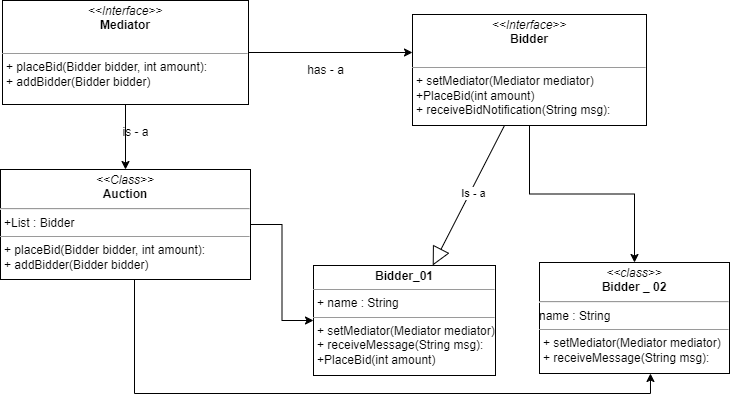

The diagram above was exported from draw.io. Its source (the exported page's mxGraphModel, read from the mxfile embedded in the PNG):
<mxGraphModel dx="864" dy="516" grid="0" gridSize="10" guides="1" tooltips="1" connect="1" arrows="1" fold="1" page="1" pageScale="1" pageWidth="850" pageHeight="1100" math="0" shadow="0">
  <root>
    <mxCell id="0" />
    <mxCell id="1" parent="0" />
    <mxCell id="ipqUyvThOUOvIBSDK6ap-16" value="" style="edgeStyle=orthogonalEdgeStyle;rounded=0;orthogonalLoop=1;jettySize=auto;html=1;" edge="1" parent="1" source="ipqUyvThOUOvIBSDK6ap-1" target="ipqUyvThOUOvIBSDK6ap-15">
      <mxGeometry relative="1" as="geometry" />
    </mxCell>
    <mxCell id="ipqUyvThOUOvIBSDK6ap-1" value="&lt;p style=&quot;margin:0px;margin-top:4px;text-align:center;&quot;&gt;&lt;i&gt;&amp;lt;&amp;lt;Interface&amp;gt;&amp;gt;&lt;/i&gt;&lt;br&gt;&lt;b&gt;Bidder&lt;/b&gt;&lt;/p&gt;&lt;p style=&quot;margin:0px;margin-left:4px;&quot;&gt;&lt;br&gt;&lt;/p&gt;&lt;hr size=&quot;1&quot;&gt;&lt;p style=&quot;margin:0px;margin-left:4px;&quot;&gt;+ setMediator(Mediator mediator)&lt;/p&gt;&lt;p style=&quot;margin:0px;margin-left:4px;&quot;&gt;+PlaceBid(int amount)&lt;br&gt;+ receiveBidNotification(String msg):&lt;/p&gt;" style="verticalAlign=top;align=left;overflow=fill;fontSize=12;fontFamily=Helvetica;html=1;whiteSpace=wrap;" vertex="1" parent="1">
      <mxGeometry x="508" y="78" width="234" height="111" as="geometry" />
    </mxCell>
    <mxCell id="ipqUyvThOUOvIBSDK6ap-18" value="" style="edgeStyle=orthogonalEdgeStyle;rounded=0;orthogonalLoop=1;jettySize=auto;html=1;" edge="1" parent="1" source="ipqUyvThOUOvIBSDK6ap-2" target="ipqUyvThOUOvIBSDK6ap-17">
      <mxGeometry relative="1" as="geometry" />
    </mxCell>
    <mxCell id="ipqUyvThOUOvIBSDK6ap-25" style="edgeStyle=orthogonalEdgeStyle;rounded=0;orthogonalLoop=1;jettySize=auto;html=1;" edge="1" parent="1" source="ipqUyvThOUOvIBSDK6ap-2">
      <mxGeometry relative="1" as="geometry">
        <mxPoint x="508" y="116" as="targetPoint" />
        <Array as="points">
          <mxPoint x="508" y="116" />
        </Array>
      </mxGeometry>
    </mxCell>
    <mxCell id="ipqUyvThOUOvIBSDK6ap-2" value="&lt;p style=&quot;margin:0px;margin-top:4px;text-align:center;&quot;&gt;&lt;i&gt;&amp;lt;&amp;lt;Interface&amp;gt;&amp;gt;&lt;/i&gt;&lt;br&gt;&lt;b&gt;Mediator&lt;/b&gt;&lt;/p&gt;&lt;p style=&quot;margin:0px;margin-left:4px;&quot;&gt;&lt;br&gt;&lt;/p&gt;&lt;hr size=&quot;1&quot;&gt;&lt;p style=&quot;margin:0px;margin-left:4px;&quot;&gt;+ placeBid(Bidder bidder, int amount):&lt;br&gt;&lt;/p&gt;&lt;p style=&quot;margin:0px;margin-left:4px;&quot;&gt;+ addBidder(Bidder bidder)&lt;/p&gt;" style="verticalAlign=top;align=left;overflow=fill;fontSize=12;fontFamily=Helvetica;html=1;whiteSpace=wrap;" vertex="1" parent="1">
      <mxGeometry x="98" y="64" width="246" height="104" as="geometry" />
    </mxCell>
    <mxCell id="ipqUyvThOUOvIBSDK6ap-7" value="has - a" style="text;html=1;align=center;verticalAlign=middle;resizable=0;points=[];autosize=1;strokeColor=none;fillColor=none;" vertex="1" parent="1">
      <mxGeometry x="393" y="120.5" width="55" height="26" as="geometry" />
    </mxCell>
    <mxCell id="ipqUyvThOUOvIBSDK6ap-8" value="" style="endArrow=block;endSize=16;endFill=0;html=1;rounded=0;exitX=0.5;exitY=1;exitDx=0;exitDy=0;" edge="1" parent="1" target="ipqUyvThOUOvIBSDK6ap-9">
      <mxGeometry x="-1" y="107" width="160" relative="1" as="geometry">
        <mxPoint x="600" y="189" as="sourcePoint" />
        <mxPoint x="602" y="305" as="targetPoint" />
        <Array as="points" />
        <mxPoint x="-103" y="79" as="offset" />
      </mxGeometry>
    </mxCell>
    <mxCell id="ipqUyvThOUOvIBSDK6ap-14" value="Is - a" style="edgeLabel;html=1;align=center;verticalAlign=middle;resizable=0;points=[];" vertex="1" connectable="0" parent="ipqUyvThOUOvIBSDK6ap-8">
      <mxGeometry x="-0.0623" y="3" relative="1" as="geometry">
        <mxPoint as="offset" />
      </mxGeometry>
    </mxCell>
    <mxCell id="ipqUyvThOUOvIBSDK6ap-9" value="&lt;p style=&quot;margin:0px;margin-top:4px;text-align:center;&quot;&gt;&lt;b&gt;Bidder_01&lt;/b&gt;&lt;/p&gt;&lt;hr size=&quot;1&quot;&gt;&lt;p style=&quot;margin:0px;margin-left:4px;&quot;&gt;+ name : String&lt;/p&gt;&lt;hr size=&quot;1&quot;&gt;&lt;p style=&quot;margin:0px;margin-left:4px;&quot;&gt;+ setMediator(Mediator mediator)&lt;br style=&quot;border-color: var(--border-color);&quot;&gt;+ receiveMessage(String msg):&lt;br&gt;&lt;/p&gt;&lt;p style=&quot;margin:0px;margin-left:4px;&quot;&gt;+PlaceBid(int amount)&lt;br&gt;&lt;/p&gt;" style="verticalAlign=top;align=left;overflow=fill;fontSize=12;fontFamily=Helvetica;html=1;whiteSpace=wrap;" vertex="1" parent="1">
      <mxGeometry x="409" y="329" width="182" height="110" as="geometry" />
    </mxCell>
    <mxCell id="ipqUyvThOUOvIBSDK6ap-15" value="&lt;p style=&quot;margin:0px;margin-top:4px;text-align:center;&quot;&gt;&lt;i&gt;&amp;lt;&amp;lt;class&amp;gt;&amp;gt;&lt;/i&gt;&lt;br&gt;&lt;b&gt;Bidder _ 02&lt;/b&gt;&lt;/p&gt;&lt;hr&gt;name : String&lt;br&gt;&lt;hr size=&quot;1&quot;&gt;&lt;p style=&quot;margin:0px;margin-left:4px;&quot;&gt;+ setMediator(Mediator mediator)&lt;br&gt;+ receiveMessage(String msg):&lt;/p&gt;" style="verticalAlign=top;align=left;overflow=fill;fontSize=12;fontFamily=Helvetica;html=1;whiteSpace=wrap;" vertex="1" parent="1">
      <mxGeometry x="635" y="326" width="190" height="111" as="geometry" />
    </mxCell>
    <mxCell id="ipqUyvThOUOvIBSDK6ap-20" style="edgeStyle=orthogonalEdgeStyle;rounded=0;orthogonalLoop=1;jettySize=auto;html=1;entryX=0;entryY=0.5;entryDx=0;entryDy=0;" edge="1" parent="1" source="ipqUyvThOUOvIBSDK6ap-17" target="ipqUyvThOUOvIBSDK6ap-9">
      <mxGeometry relative="1" as="geometry" />
    </mxCell>
    <mxCell id="ipqUyvThOUOvIBSDK6ap-17" value="&lt;p style=&quot;margin:0px;margin-top:4px;text-align:center;&quot;&gt;&lt;i&gt;&amp;lt;&amp;lt;Class&amp;gt;&amp;gt;&lt;/i&gt;&lt;br&gt;&lt;b&gt;Auction&lt;/b&gt;&lt;/p&gt;&lt;hr&gt;&lt;p style=&quot;margin:0px;margin-left:4px;&quot;&gt;+List : Bidder&lt;/p&gt;&lt;hr size=&quot;1&quot;&gt;&lt;p style=&quot;border-color: var(--border-color); margin: 0px 0px 0px 4px;&quot;&gt;+ placeBid(Bidder bidder, int amount):&lt;br style=&quot;border-color: var(--border-color);&quot;&gt;&lt;/p&gt;&lt;p style=&quot;border-color: var(--border-color); margin: 0px 0px 0px 4px;&quot;&gt;+ addBidder(Bidder bidder)&lt;/p&gt;" style="verticalAlign=top;align=left;overflow=fill;fontSize=12;fontFamily=Helvetica;html=1;whiteSpace=wrap;" vertex="1" parent="1">
      <mxGeometry x="96" y="233" width="250" height="110" as="geometry" />
    </mxCell>
    <mxCell id="ipqUyvThOUOvIBSDK6ap-21" style="edgeStyle=orthogonalEdgeStyle;rounded=0;orthogonalLoop=1;jettySize=auto;html=1;entryX=0.584;entryY=1;entryDx=0;entryDy=0;entryPerimeter=0;" edge="1" parent="1" source="ipqUyvThOUOvIBSDK6ap-17" target="ipqUyvThOUOvIBSDK6ap-15">
      <mxGeometry relative="1" as="geometry">
        <Array as="points">
          <mxPoint x="230" y="457" />
          <mxPoint x="746" y="457" />
        </Array>
      </mxGeometry>
    </mxCell>
    <mxCell id="ipqUyvThOUOvIBSDK6ap-23" value="is - a" style="text;html=1;align=center;verticalAlign=middle;resizable=0;points=[];autosize=1;strokeColor=none;fillColor=none;" vertex="1" parent="1">
      <mxGeometry x="209" y="183" width="44" height="26" as="geometry" />
    </mxCell>
  </root>
</mxGraphModel>